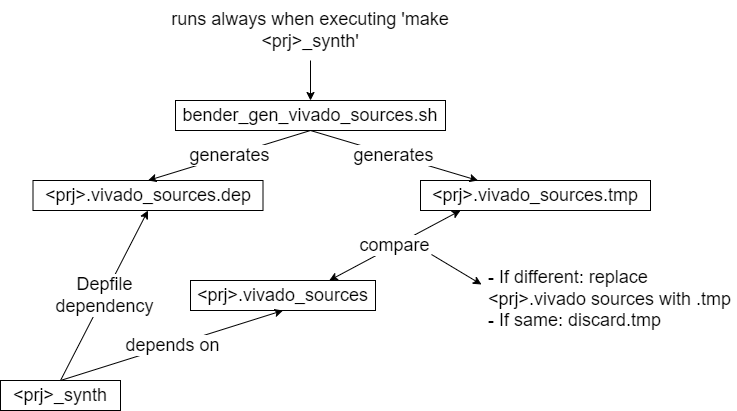

The diagram above was exported from draw.io. Its source (the exported page's mxGraphModel, read from the mxfile embedded in the PNG):
<mxGraphModel dx="1038" dy="1741" grid="1" gridSize="10" guides="1" tooltips="1" connect="1" arrows="1" fold="1" page="1" pageScale="1" pageWidth="850" pageHeight="1100" math="0" shadow="0">
  <root>
    <mxCell id="0" />
    <mxCell id="1" parent="0" />
    <mxCell id="2" value="bender_gen_vivado_sources.sh" style="text;html=1;strokeColor=default;fillColor=none;align=center;verticalAlign=middle;whiteSpace=wrap;rounded=0;fontSize=18;" vertex="1" parent="1">
      <mxGeometry x="225" y="90" width="270" height="30" as="geometry" />
    </mxCell>
    <mxCell id="3" value="&amp;lt;prj&amp;gt;.vivado_sources.tmp" style="text;html=1;strokeColor=default;fillColor=none;align=center;verticalAlign=middle;whiteSpace=wrap;rounded=0;fontSize=18;" vertex="1" parent="1">
      <mxGeometry x="470" y="170" width="230" height="30" as="geometry" />
    </mxCell>
    <mxCell id="4" value="generates" style="endArrow=classic;html=1;rounded=0;fontSize=18;exitX=0.5;exitY=1;exitDx=0;exitDy=0;entryX=0.25;entryY=0;entryDx=0;entryDy=0;" edge="1" source="2" target="3" parent="1">
      <mxGeometry width="50" height="50" relative="1" as="geometry">
        <mxPoint x="198" y="120" as="sourcePoint" />
        <mxPoint x="470" y="185" as="targetPoint" />
      </mxGeometry>
    </mxCell>
    <mxCell id="5" value="runs always when executing 'make &amp;lt;prj&amp;gt;_synth'" style="text;html=1;strokeColor=none;fillColor=none;align=center;verticalAlign=middle;whiteSpace=wrap;rounded=0;fontSize=18;" vertex="1" parent="1">
      <mxGeometry x="220" y="-10" width="280" height="60" as="geometry" />
    </mxCell>
    <mxCell id="6" value="" style="endArrow=classic;html=1;rounded=0;fontSize=18;entryX=0.5;entryY=0;entryDx=0;entryDy=0;exitX=0.5;exitY=1;exitDx=0;exitDy=0;" edge="1" source="5" target="2" parent="1">
      <mxGeometry width="50" height="50" relative="1" as="geometry">
        <mxPoint x="302.5" y="180" as="sourcePoint" />
        <mxPoint x="352.5" y="130" as="targetPoint" />
      </mxGeometry>
    </mxCell>
    <mxCell id="7" value="&amp;lt;prj&amp;gt;.vivado_sources" style="text;html=1;strokeColor=default;fillColor=none;align=center;verticalAlign=middle;whiteSpace=wrap;rounded=0;fontSize=18;" vertex="1" parent="1">
      <mxGeometry x="240" y="270" width="185" height="30" as="geometry" />
    </mxCell>
    <mxCell id="8" value="compare" style="endArrow=classic;startArrow=classic;html=1;rounded=0;fontSize=18;exitX=0.75;exitY=0;exitDx=0;exitDy=0;" edge="1" source="7" parent="1">
      <mxGeometry width="50" height="50" relative="1" as="geometry">
        <mxPoint x="460" y="250" as="sourcePoint" />
        <mxPoint x="510" y="200" as="targetPoint" />
      </mxGeometry>
    </mxCell>
    <mxCell id="9" value="- If different: replace &amp;lt;prj&amp;gt;.vivado sources with .tmp&lt;br&gt;- If same: discard.tmp" style="text;html=1;strokeColor=none;fillColor=none;align=left;verticalAlign=middle;whiteSpace=wrap;rounded=0;fontSize=18;" vertex="1" parent="1">
      <mxGeometry x="536" y="254" width="250" height="70" as="geometry" />
    </mxCell>
    <mxCell id="10" value="" style="endArrow=classic;html=1;rounded=0;fontSize=18;" edge="1" parent="1">
      <mxGeometry width="50" height="50" relative="1" as="geometry">
        <mxPoint x="481" y="244" as="sourcePoint" />
        <mxPoint x="531" y="274" as="targetPoint" />
      </mxGeometry>
    </mxCell>
    <mxCell id="11" value="&amp;lt;prj&amp;gt;_synth" style="text;html=1;strokeColor=default;fillColor=none;align=center;verticalAlign=middle;whiteSpace=wrap;rounded=0;fontSize=18;" vertex="1" parent="1">
      <mxGeometry x="50" y="370" width="120" height="30" as="geometry" />
    </mxCell>
    <mxCell id="12" value="depends on" style="endArrow=classic;html=1;rounded=0;fontSize=18;exitX=0.5;exitY=0;exitDx=0;exitDy=0;entryX=0.5;entryY=1;entryDx=0;entryDy=0;" edge="1" source="11" target="7" parent="1">
      <mxGeometry width="50" height="50" relative="1" as="geometry">
        <mxPoint x="112.5" y="350" as="sourcePoint" />
        <mxPoint x="162.5" y="300" as="targetPoint" />
      </mxGeometry>
    </mxCell>
    <mxCell id="13" value="&amp;lt;prj&amp;gt;.vivado_sources.dep" style="text;html=1;strokeColor=default;fillColor=none;align=center;verticalAlign=middle;whiteSpace=wrap;rounded=0;fontSize=18;" vertex="1" parent="1">
      <mxGeometry x="82.5" y="170" width="230" height="30" as="geometry" />
    </mxCell>
    <mxCell id="14" value="generates" style="endArrow=classic;html=1;rounded=0;fontSize=18;exitX=0.5;exitY=1;exitDx=0;exitDy=0;entryX=0.5;entryY=0;entryDx=0;entryDy=0;" edge="1" source="2" target="13" parent="1">
      <mxGeometry width="50" height="50" relative="1" as="geometry">
        <mxPoint y="240" as="sourcePoint" />
        <mxPoint x="50" y="190" as="targetPoint" />
      </mxGeometry>
    </mxCell>
    <mxCell id="15" value="Depfile&lt;br&gt;dependency" style="endArrow=classic;html=1;rounded=0;fontSize=18;exitX=0.5;exitY=0;exitDx=0;exitDy=0;entryX=0.5;entryY=1;entryDx=0;entryDy=0;" edge="1" source="11" target="13" parent="1">
      <mxGeometry width="50" height="50" relative="1" as="geometry">
        <mxPoint x="60" y="300" as="sourcePoint" />
        <mxPoint x="110" y="250" as="targetPoint" />
      </mxGeometry>
    </mxCell>
  </root>
</mxGraphModel>